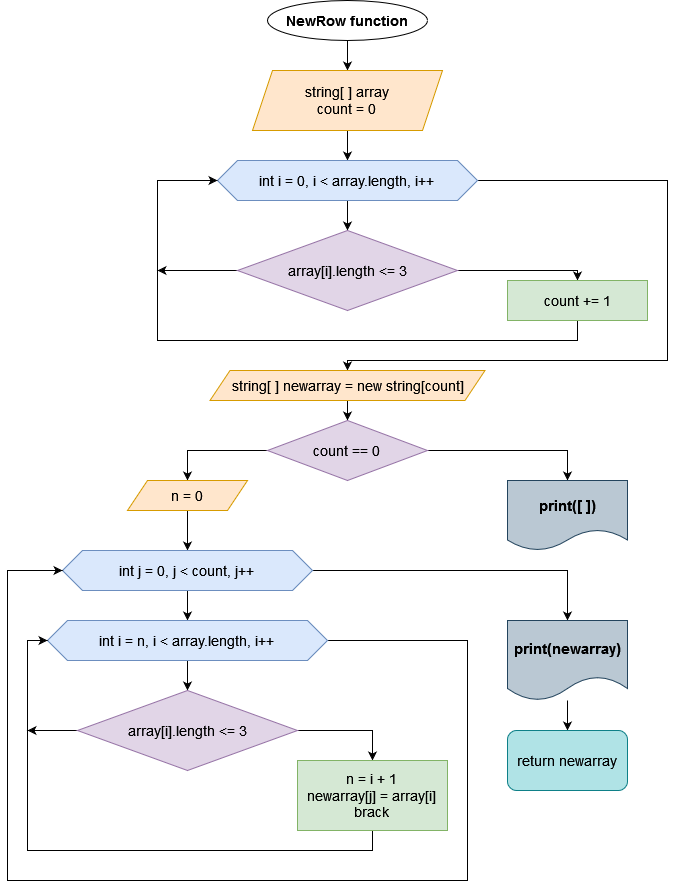

The diagram above was exported from draw.io. Its source (the exported page's mxGraphModel, read from the mxfile embedded in the PNG):
<mxGraphModel dx="880" dy="470" grid="1" gridSize="10" guides="1" tooltips="1" connect="1" arrows="1" fold="1" page="1" pageScale="1" pageWidth="850" pageHeight="1100" math="0" shadow="0">
  <root>
    <mxCell id="0" />
    <mxCell id="1" parent="0" />
    <mxCell id="f4dH01UGE8X-f3em9OOR-3" value="" style="edgeStyle=orthogonalEdgeStyle;rounded=0;orthogonalLoop=1;jettySize=auto;html=1;" edge="1" parent="1" source="f4dH01UGE8X-f3em9OOR-1" target="f4dH01UGE8X-f3em9OOR-2">
      <mxGeometry relative="1" as="geometry" />
    </mxCell>
    <mxCell id="f4dH01UGE8X-f3em9OOR-1" value="&lt;b&gt;&lt;font style=&quot;font-size: 14px;&quot;&gt;NewRow function&lt;br&gt;&lt;/font&gt;&lt;/b&gt;" style="ellipse;whiteSpace=wrap;html=1;" vertex="1" parent="1">
      <mxGeometry x="320" width="160" height="40" as="geometry" />
    </mxCell>
    <mxCell id="f4dH01UGE8X-f3em9OOR-5" value="" style="edgeStyle=orthogonalEdgeStyle;rounded=0;orthogonalLoop=1;jettySize=auto;html=1;" edge="1" parent="1" source="f4dH01UGE8X-f3em9OOR-2" target="f4dH01UGE8X-f3em9OOR-4">
      <mxGeometry relative="1" as="geometry" />
    </mxCell>
    <mxCell id="f4dH01UGE8X-f3em9OOR-2" value="&lt;font style=&quot;font-size: 14px;&quot;&gt;string[ ] array&lt;br&gt;count = 0&lt;/font&gt;" style="shape=parallelogram;perimeter=parallelogramPerimeter;whiteSpace=wrap;html=1;fixedSize=1;fillColor=#ffe6cc;strokeColor=#d79b00;" vertex="1" parent="1">
      <mxGeometry x="305" y="70" width="190" height="60" as="geometry" />
    </mxCell>
    <mxCell id="f4dH01UGE8X-f3em9OOR-7" value="" style="edgeStyle=orthogonalEdgeStyle;rounded=0;orthogonalLoop=1;jettySize=auto;html=1;" edge="1" parent="1" source="f4dH01UGE8X-f3em9OOR-4" target="f4dH01UGE8X-f3em9OOR-6">
      <mxGeometry relative="1" as="geometry" />
    </mxCell>
    <mxCell id="f4dH01UGE8X-f3em9OOR-13" style="edgeStyle=orthogonalEdgeStyle;rounded=0;orthogonalLoop=1;jettySize=auto;html=1;entryX=0.5;entryY=0;entryDx=0;entryDy=0;" edge="1" parent="1" source="f4dH01UGE8X-f3em9OOR-4" target="f4dH01UGE8X-f3em9OOR-12">
      <mxGeometry relative="1" as="geometry">
        <Array as="points">
          <mxPoint x="720" y="180" />
          <mxPoint x="720" y="360" />
          <mxPoint x="400" y="360" />
        </Array>
      </mxGeometry>
    </mxCell>
    <mxCell id="f4dH01UGE8X-f3em9OOR-4" value="&lt;font style=&quot;font-size: 14px;&quot;&gt;int i = 0, i &amp;lt; array.length, i++&lt;br&gt;&lt;/font&gt;" style="shape=hexagon;perimeter=hexagonPerimeter2;whiteSpace=wrap;html=1;fixedSize=1;fillColor=#dae8fc;strokeColor=#6c8ebf;" vertex="1" parent="1">
      <mxGeometry x="270" y="160" width="260" height="40" as="geometry" />
    </mxCell>
    <mxCell id="f4dH01UGE8X-f3em9OOR-11" style="edgeStyle=orthogonalEdgeStyle;rounded=0;orthogonalLoop=1;jettySize=auto;html=1;" edge="1" parent="1" source="f4dH01UGE8X-f3em9OOR-6">
      <mxGeometry relative="1" as="geometry">
        <mxPoint x="210" y="270" as="targetPoint" />
      </mxGeometry>
    </mxCell>
    <mxCell id="f4dH01UGE8X-f3em9OOR-17" style="edgeStyle=orthogonalEdgeStyle;rounded=0;orthogonalLoop=1;jettySize=auto;html=1;entryX=0.5;entryY=0;entryDx=0;entryDy=0;" edge="1" parent="1" source="f4dH01UGE8X-f3em9OOR-6" target="f4dH01UGE8X-f3em9OOR-8">
      <mxGeometry relative="1" as="geometry">
        <Array as="points">
          <mxPoint x="630" y="270" />
        </Array>
      </mxGeometry>
    </mxCell>
    <mxCell id="f4dH01UGE8X-f3em9OOR-6" value="&lt;font style=&quot;font-size: 14px;&quot;&gt;array[i].length &amp;lt;= 3&lt;/font&gt;" style="rhombus;whiteSpace=wrap;html=1;fillColor=#e1d5e7;strokeColor=#9673a6;" vertex="1" parent="1">
      <mxGeometry x="290" y="230" width="220" height="80" as="geometry" />
    </mxCell>
    <mxCell id="f4dH01UGE8X-f3em9OOR-10" style="edgeStyle=orthogonalEdgeStyle;rounded=0;orthogonalLoop=1;jettySize=auto;html=1;exitX=0.5;exitY=1;exitDx=0;exitDy=0;entryX=0;entryY=0.5;entryDx=0;entryDy=0;" edge="1" parent="1" source="f4dH01UGE8X-f3em9OOR-8" target="f4dH01UGE8X-f3em9OOR-4">
      <mxGeometry relative="1" as="geometry">
        <Array as="points">
          <mxPoint x="630" y="340" />
          <mxPoint x="210" y="340" />
          <mxPoint x="210" y="180" />
        </Array>
      </mxGeometry>
    </mxCell>
    <mxCell id="f4dH01UGE8X-f3em9OOR-8" value="&lt;font style=&quot;font-size: 14px;&quot;&gt;count += 1&lt;/font&gt;" style="rounded=0;whiteSpace=wrap;html=1;fillColor=#d5e8d4;strokeColor=#82b366;" vertex="1" parent="1">
      <mxGeometry x="560" y="280" width="140" height="40" as="geometry" />
    </mxCell>
    <mxCell id="f4dH01UGE8X-f3em9OOR-20" value="" style="edgeStyle=orthogonalEdgeStyle;rounded=0;orthogonalLoop=1;jettySize=auto;html=1;" edge="1" parent="1" source="f4dH01UGE8X-f3em9OOR-12" target="f4dH01UGE8X-f3em9OOR-14">
      <mxGeometry relative="1" as="geometry" />
    </mxCell>
    <mxCell id="f4dH01UGE8X-f3em9OOR-12" value="&lt;font style=&quot;font-size: 14px;&quot;&gt;string[ ] newarray = new string[count]&lt;/font&gt;" style="shape=parallelogram;perimeter=parallelogramPerimeter;whiteSpace=wrap;html=1;fixedSize=1;fillColor=#ffe6cc;strokeColor=#d79b00;" vertex="1" parent="1">
      <mxGeometry x="262.5" y="370" width="275" height="30" as="geometry" />
    </mxCell>
    <mxCell id="f4dH01UGE8X-f3em9OOR-16" style="edgeStyle=orthogonalEdgeStyle;rounded=0;orthogonalLoop=1;jettySize=auto;html=1;entryX=0.5;entryY=0;entryDx=0;entryDy=0;" edge="1" parent="1" source="f4dH01UGE8X-f3em9OOR-14" target="f4dH01UGE8X-f3em9OOR-15">
      <mxGeometry relative="1" as="geometry">
        <Array as="points">
          <mxPoint x="620" y="450" />
        </Array>
      </mxGeometry>
    </mxCell>
    <mxCell id="f4dH01UGE8X-f3em9OOR-19" style="edgeStyle=orthogonalEdgeStyle;rounded=0;orthogonalLoop=1;jettySize=auto;html=1;entryX=0.5;entryY=0;entryDx=0;entryDy=0;" edge="1" parent="1" source="f4dH01UGE8X-f3em9OOR-14" target="f4dH01UGE8X-f3em9OOR-18">
      <mxGeometry relative="1" as="geometry" />
    </mxCell>
    <mxCell id="f4dH01UGE8X-f3em9OOR-14" value="&lt;font style=&quot;font-size: 14px;&quot;&gt;count == 0&lt;br&gt;&lt;/font&gt;" style="rhombus;whiteSpace=wrap;html=1;fillColor=#e1d5e7;strokeColor=#9673a6;" vertex="1" parent="1">
      <mxGeometry x="320" y="420" width="160" height="60" as="geometry" />
    </mxCell>
    <mxCell id="f4dH01UGE8X-f3em9OOR-15" value="&lt;b&gt;&lt;font style=&quot;font-size: 15px;&quot;&gt;print([ ])&lt;/font&gt;&lt;/b&gt;" style="shape=document;whiteSpace=wrap;html=1;boundedLbl=1;fillColor=#bac8d3;strokeColor=#23445d;" vertex="1" parent="1">
      <mxGeometry x="560" y="480" width="120" height="70" as="geometry" />
    </mxCell>
    <mxCell id="f4dH01UGE8X-f3em9OOR-22" value="" style="edgeStyle=orthogonalEdgeStyle;rounded=0;orthogonalLoop=1;jettySize=auto;html=1;" edge="1" parent="1" source="f4dH01UGE8X-f3em9OOR-18" target="f4dH01UGE8X-f3em9OOR-21">
      <mxGeometry relative="1" as="geometry" />
    </mxCell>
    <mxCell id="f4dH01UGE8X-f3em9OOR-18" value="&lt;font style=&quot;font-size: 14px;&quot;&gt;n = 0&lt;br&gt;&lt;/font&gt;" style="shape=parallelogram;perimeter=parallelogramPerimeter;whiteSpace=wrap;html=1;fixedSize=1;fillColor=#ffe6cc;strokeColor=#d79b00;" vertex="1" parent="1">
      <mxGeometry x="180" y="480" width="120" height="30" as="geometry" />
    </mxCell>
    <mxCell id="f4dH01UGE8X-f3em9OOR-24" value="" style="edgeStyle=orthogonalEdgeStyle;rounded=0;orthogonalLoop=1;jettySize=auto;html=1;" edge="1" parent="1" source="f4dH01UGE8X-f3em9OOR-21" target="f4dH01UGE8X-f3em9OOR-23">
      <mxGeometry relative="1" as="geometry" />
    </mxCell>
    <mxCell id="f4dH01UGE8X-f3em9OOR-33" style="edgeStyle=orthogonalEdgeStyle;rounded=0;orthogonalLoop=1;jettySize=auto;html=1;exitX=1;exitY=0.5;exitDx=0;exitDy=0;entryX=0.5;entryY=0;entryDx=0;entryDy=0;" edge="1" parent="1" source="f4dH01UGE8X-f3em9OOR-21" target="f4dH01UGE8X-f3em9OOR-32">
      <mxGeometry relative="1" as="geometry" />
    </mxCell>
    <mxCell id="f4dH01UGE8X-f3em9OOR-21" value="&lt;font style=&quot;font-size: 14px;&quot;&gt;int j = 0, j &amp;lt; count, j++&lt;br&gt;&lt;/font&gt;" style="shape=hexagon;perimeter=hexagonPerimeter2;whiteSpace=wrap;html=1;fixedSize=1;fillColor=#dae8fc;strokeColor=#6c8ebf;" vertex="1" parent="1">
      <mxGeometry x="115" y="550" width="250" height="40" as="geometry" />
    </mxCell>
    <mxCell id="f4dH01UGE8X-f3em9OOR-26" value="" style="edgeStyle=orthogonalEdgeStyle;rounded=0;orthogonalLoop=1;jettySize=auto;html=1;" edge="1" parent="1" source="f4dH01UGE8X-f3em9OOR-23" target="f4dH01UGE8X-f3em9OOR-25">
      <mxGeometry relative="1" as="geometry" />
    </mxCell>
    <mxCell id="f4dH01UGE8X-f3em9OOR-31" style="edgeStyle=orthogonalEdgeStyle;rounded=0;orthogonalLoop=1;jettySize=auto;html=1;exitX=1;exitY=0.5;exitDx=0;exitDy=0;entryX=0;entryY=0.5;entryDx=0;entryDy=0;" edge="1" parent="1" source="f4dH01UGE8X-f3em9OOR-23" target="f4dH01UGE8X-f3em9OOR-21">
      <mxGeometry relative="1" as="geometry">
        <Array as="points">
          <mxPoint x="520" y="640" />
          <mxPoint x="520" y="880" />
          <mxPoint x="60" y="880" />
          <mxPoint x="60" y="570" />
        </Array>
      </mxGeometry>
    </mxCell>
    <mxCell id="f4dH01UGE8X-f3em9OOR-23" value="&lt;font style=&quot;font-size: 14px;&quot;&gt;int i = n, i &amp;lt; array.length, i++&lt;br&gt;&lt;/font&gt;" style="shape=hexagon;perimeter=hexagonPerimeter2;whiteSpace=wrap;html=1;fixedSize=1;fillColor=#dae8fc;strokeColor=#6c8ebf;" vertex="1" parent="1">
      <mxGeometry x="100" y="620" width="280" height="40" as="geometry" />
    </mxCell>
    <mxCell id="f4dH01UGE8X-f3em9OOR-28" style="edgeStyle=orthogonalEdgeStyle;rounded=0;orthogonalLoop=1;jettySize=auto;html=1;entryX=0.5;entryY=0;entryDx=0;entryDy=0;" edge="1" parent="1" source="f4dH01UGE8X-f3em9OOR-25" target="f4dH01UGE8X-f3em9OOR-27">
      <mxGeometry relative="1" as="geometry">
        <Array as="points">
          <mxPoint x="425" y="730" />
        </Array>
      </mxGeometry>
    </mxCell>
    <mxCell id="f4dH01UGE8X-f3em9OOR-30" style="edgeStyle=orthogonalEdgeStyle;rounded=0;orthogonalLoop=1;jettySize=auto;html=1;exitX=0;exitY=0.5;exitDx=0;exitDy=0;" edge="1" parent="1" source="f4dH01UGE8X-f3em9OOR-25">
      <mxGeometry relative="1" as="geometry">
        <mxPoint x="80" y="730" as="targetPoint" />
      </mxGeometry>
    </mxCell>
    <mxCell id="f4dH01UGE8X-f3em9OOR-25" value="&lt;font style=&quot;font-size: 14px;&quot;&gt;array[i].length &amp;lt;= 3&lt;/font&gt;" style="rhombus;whiteSpace=wrap;html=1;fillColor=#e1d5e7;strokeColor=#9673a6;" vertex="1" parent="1">
      <mxGeometry x="130" y="690" width="220" height="80" as="geometry" />
    </mxCell>
    <mxCell id="f4dH01UGE8X-f3em9OOR-29" style="edgeStyle=orthogonalEdgeStyle;rounded=0;orthogonalLoop=1;jettySize=auto;html=1;exitX=0.5;exitY=1;exitDx=0;exitDy=0;entryX=0;entryY=0.5;entryDx=0;entryDy=0;" edge="1" parent="1" source="f4dH01UGE8X-f3em9OOR-27" target="f4dH01UGE8X-f3em9OOR-23">
      <mxGeometry relative="1" as="geometry" />
    </mxCell>
    <mxCell id="f4dH01UGE8X-f3em9OOR-27" value="&lt;font style=&quot;font-size: 14px;&quot;&gt;n = i + 1&lt;br&gt;newarray[j] = array[i]&lt;br&gt;brack&lt;br&gt;&lt;/font&gt;" style="rounded=0;whiteSpace=wrap;html=1;fillColor=#d5e8d4;strokeColor=#82b366;" vertex="1" parent="1">
      <mxGeometry x="350" y="760" width="150" height="70" as="geometry" />
    </mxCell>
    <mxCell id="f4dH01UGE8X-f3em9OOR-36" value="" style="edgeStyle=orthogonalEdgeStyle;rounded=0;orthogonalLoop=1;jettySize=auto;html=1;" edge="1" parent="1" source="f4dH01UGE8X-f3em9OOR-32" target="f4dH01UGE8X-f3em9OOR-35">
      <mxGeometry relative="1" as="geometry" />
    </mxCell>
    <mxCell id="f4dH01UGE8X-f3em9OOR-32" value="&lt;b&gt;&lt;font style=&quot;font-size: 15px;&quot;&gt;print(newarray)&lt;/font&gt;&lt;/b&gt;" style="shape=document;whiteSpace=wrap;html=1;boundedLbl=1;fillColor=#bac8d3;strokeColor=#23445d;" vertex="1" parent="1">
      <mxGeometry x="560" y="620" width="120" height="80" as="geometry" />
    </mxCell>
    <mxCell id="f4dH01UGE8X-f3em9OOR-35" value="&lt;font style=&quot;font-size: 14px;&quot;&gt;return newarray&lt;/font&gt;" style="rounded=1;whiteSpace=wrap;html=1;fillColor=#b0e3e6;strokeColor=#0e8088;" vertex="1" parent="1">
      <mxGeometry x="560" y="730" width="120" height="60" as="geometry" />
    </mxCell>
  </root>
</mxGraphModel>